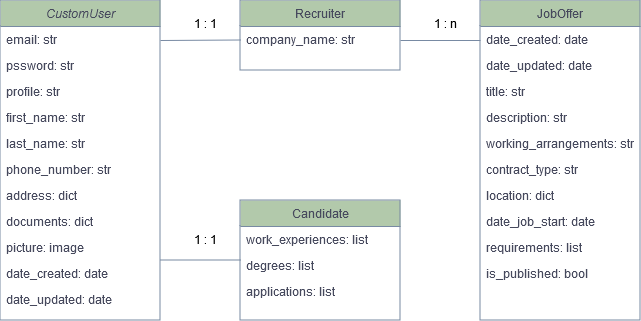

The diagram above was exported from draw.io. Its source (the exported page's mxGraphModel, read from the mxfile embedded in the PNG):
<mxGraphModel dx="1210" dy="542" grid="1" gridSize="10" guides="1" tooltips="1" connect="1" arrows="1" fold="1" page="1" pageScale="1" pageWidth="827" pageHeight="1169" math="0" shadow="0">
  <root>
    <mxCell id="WIyWlLk6GJQsqaUBKTNV-0" />
    <mxCell id="WIyWlLk6GJQsqaUBKTNV-1" parent="WIyWlLk6GJQsqaUBKTNV-0" />
    <mxCell id="zkfFHV4jXpPFQw0GAbJ--0" value="CustomUser" style="swimlane;fontStyle=2;align=center;verticalAlign=top;childLayout=stackLayout;horizontal=1;startSize=26;horizontalStack=0;resizeParent=1;resizeLast=0;collapsible=1;marginBottom=0;rounded=0;shadow=0;strokeWidth=1;labelBackgroundColor=none;fillColor=#B2C9AB;strokeColor=#788AA3;fontColor=#46495D;" parent="WIyWlLk6GJQsqaUBKTNV-1" vertex="1">
      <mxGeometry x="80" y="80" width="160" height="320" as="geometry">
        <mxRectangle x="230" y="140" width="160" height="26" as="alternateBounds" />
      </mxGeometry>
    </mxCell>
    <mxCell id="zkfFHV4jXpPFQw0GAbJ--3" value="email: str" style="text;align=left;verticalAlign=top;spacingLeft=4;spacingRight=4;overflow=hidden;rotatable=0;points=[[0,0.5],[1,0.5]];portConstraint=eastwest;rounded=0;shadow=0;html=0;labelBackgroundColor=none;fontColor=#46495D;" parent="zkfFHV4jXpPFQw0GAbJ--0" vertex="1">
      <mxGeometry y="26" width="160" height="26" as="geometry" />
    </mxCell>
    <mxCell id="RZpTE1pFiz-vqOWZ3rmA-3" value="pssword: str&#10;" style="text;align=left;verticalAlign=top;spacingLeft=4;spacingRight=4;overflow=hidden;rotatable=0;points=[[0,0.5],[1,0.5]];portConstraint=eastwest;rounded=0;shadow=0;html=0;labelBackgroundColor=none;fontColor=#46495D;" vertex="1" parent="zkfFHV4jXpPFQw0GAbJ--0">
      <mxGeometry y="52" width="160" height="26" as="geometry" />
    </mxCell>
    <mxCell id="RZpTE1pFiz-vqOWZ3rmA-0" value="profile: str" style="text;align=left;verticalAlign=top;spacingLeft=4;spacingRight=4;overflow=hidden;rotatable=0;points=[[0,0.5],[1,0.5]];portConstraint=eastwest;rounded=0;shadow=0;html=0;labelBackgroundColor=none;fontColor=#46495D;" vertex="1" parent="zkfFHV4jXpPFQw0GAbJ--0">
      <mxGeometry y="78" width="160" height="26" as="geometry" />
    </mxCell>
    <mxCell id="zkfFHV4jXpPFQw0GAbJ--1" value="first_name: str" style="text;align=left;verticalAlign=top;spacingLeft=4;spacingRight=4;overflow=hidden;rotatable=0;points=[[0,0.5],[1,0.5]];portConstraint=eastwest;labelBackgroundColor=none;fontColor=#46495D;" parent="zkfFHV4jXpPFQw0GAbJ--0" vertex="1">
      <mxGeometry y="104" width="160" height="26" as="geometry" />
    </mxCell>
    <mxCell id="zkfFHV4jXpPFQw0GAbJ--2" value="last_name: str" style="text;align=left;verticalAlign=top;spacingLeft=4;spacingRight=4;overflow=hidden;rotatable=0;points=[[0,0.5],[1,0.5]];portConstraint=eastwest;rounded=0;shadow=0;html=0;labelBackgroundColor=none;fontColor=#46495D;" parent="zkfFHV4jXpPFQw0GAbJ--0" vertex="1">
      <mxGeometry y="130" width="160" height="26" as="geometry" />
    </mxCell>
    <mxCell id="PTxw9aRCjBEo-7bA2qot-1" value="phone_number: str" style="text;align=left;verticalAlign=top;spacingLeft=4;spacingRight=4;overflow=hidden;rotatable=0;points=[[0,0.5],[1,0.5]];portConstraint=eastwest;rounded=0;shadow=0;html=0;labelBackgroundColor=none;fontColor=#46495D;" parent="zkfFHV4jXpPFQw0GAbJ--0" vertex="1">
      <mxGeometry y="156" width="160" height="26" as="geometry" />
    </mxCell>
    <mxCell id="PTxw9aRCjBEo-7bA2qot-2" value="address: dict" style="text;align=left;verticalAlign=top;spacingLeft=4;spacingRight=4;overflow=hidden;rotatable=0;points=[[0,0.5],[1,0.5]];portConstraint=eastwest;rounded=0;shadow=0;html=0;labelBackgroundColor=none;fontColor=#46495D;" parent="zkfFHV4jXpPFQw0GAbJ--0" vertex="1">
      <mxGeometry y="182" width="160" height="26" as="geometry" />
    </mxCell>
    <mxCell id="PTxw9aRCjBEo-7bA2qot-6" value="documents: dict" style="text;align=left;verticalAlign=top;spacingLeft=4;spacingRight=4;overflow=hidden;rotatable=0;points=[[0,0.5],[1,0.5]];portConstraint=eastwest;rounded=0;shadow=0;html=0;labelBackgroundColor=none;fontColor=#46495D;" parent="zkfFHV4jXpPFQw0GAbJ--0" vertex="1">
      <mxGeometry y="208" width="160" height="26" as="geometry" />
    </mxCell>
    <mxCell id="PTxw9aRCjBEo-7bA2qot-7" value="picture: image" style="text;align=left;verticalAlign=top;spacingLeft=4;spacingRight=4;overflow=hidden;rotatable=0;points=[[0,0.5],[1,0.5]];portConstraint=eastwest;rounded=0;shadow=0;html=0;labelBackgroundColor=none;fontColor=#46495D;" parent="zkfFHV4jXpPFQw0GAbJ--0" vertex="1">
      <mxGeometry y="234" width="160" height="26" as="geometry" />
    </mxCell>
    <mxCell id="PTxw9aRCjBEo-7bA2qot-13" value="date_created: date" style="text;align=left;verticalAlign=top;spacingLeft=4;spacingRight=4;overflow=hidden;rotatable=0;points=[[0,0.5],[1,0.5]];portConstraint=eastwest;rounded=0;shadow=0;html=0;labelBackgroundColor=none;fontColor=#46495D;" parent="zkfFHV4jXpPFQw0GAbJ--0" vertex="1">
      <mxGeometry y="260" width="160" height="26" as="geometry" />
    </mxCell>
    <mxCell id="PTxw9aRCjBEo-7bA2qot-15" value="date_updated: date" style="text;align=left;verticalAlign=top;spacingLeft=4;spacingRight=4;overflow=hidden;rotatable=0;points=[[0,0.5],[1,0.5]];portConstraint=eastwest;rounded=0;shadow=0;html=0;labelBackgroundColor=none;fontColor=#46495D;" parent="zkfFHV4jXpPFQw0GAbJ--0" vertex="1">
      <mxGeometry y="286" width="160" height="26" as="geometry" />
    </mxCell>
    <mxCell id="zkfFHV4jXpPFQw0GAbJ--6" value="Candidate" style="swimlane;fontStyle=0;align=center;verticalAlign=top;childLayout=stackLayout;horizontal=1;startSize=26;horizontalStack=0;resizeParent=1;resizeLast=0;collapsible=1;marginBottom=0;rounded=0;shadow=0;strokeWidth=1;labelBackgroundColor=none;fillColor=#B2C9AB;strokeColor=#788AA3;fontColor=#46495D;" parent="WIyWlLk6GJQsqaUBKTNV-1" vertex="1">
      <mxGeometry x="320" y="280" width="160" height="120" as="geometry">
        <mxRectangle x="130" y="380" width="160" height="26" as="alternateBounds" />
      </mxGeometry>
    </mxCell>
    <mxCell id="zkfFHV4jXpPFQw0GAbJ--8" value="work_experiences: list" style="text;align=left;verticalAlign=top;spacingLeft=4;spacingRight=4;overflow=hidden;rotatable=0;points=[[0,0.5],[1,0.5]];portConstraint=eastwest;rounded=0;shadow=0;html=0;labelBackgroundColor=none;fontColor=#46495D;" parent="zkfFHV4jXpPFQw0GAbJ--6" vertex="1">
      <mxGeometry y="26" width="160" height="26" as="geometry" />
    </mxCell>
    <mxCell id="PTxw9aRCjBEo-7bA2qot-3" value="degrees: list" style="text;align=left;verticalAlign=top;spacingLeft=4;spacingRight=4;overflow=hidden;rotatable=0;points=[[0,0.5],[1,0.5]];portConstraint=eastwest;rounded=0;shadow=0;html=0;labelBackgroundColor=none;fontColor=#46495D;" parent="zkfFHV4jXpPFQw0GAbJ--6" vertex="1">
      <mxGeometry y="52" width="160" height="26" as="geometry" />
    </mxCell>
    <mxCell id="PTxw9aRCjBEo-7bA2qot-4" value="applications: list" style="text;align=left;verticalAlign=top;spacingLeft=4;spacingRight=4;overflow=hidden;rotatable=0;points=[[0,0.5],[1,0.5]];portConstraint=eastwest;rounded=0;shadow=0;html=0;labelBackgroundColor=none;fontColor=#46495D;" parent="zkfFHV4jXpPFQw0GAbJ--6" vertex="1">
      <mxGeometry y="78" width="160" height="26" as="geometry" />
    </mxCell>
    <mxCell id="zkfFHV4jXpPFQw0GAbJ--13" value="Recruiter" style="swimlane;fontStyle=0;align=center;verticalAlign=top;childLayout=stackLayout;horizontal=1;startSize=26;horizontalStack=0;resizeParent=1;resizeLast=0;collapsible=1;marginBottom=0;rounded=0;shadow=0;strokeWidth=1;labelBackgroundColor=none;fillColor=#B2C9AB;strokeColor=#788AA3;fontColor=#46495D;" parent="WIyWlLk6GJQsqaUBKTNV-1" vertex="1">
      <mxGeometry x="320" y="80" width="160" height="70" as="geometry">
        <mxRectangle x="340" y="380" width="170" height="26" as="alternateBounds" />
      </mxGeometry>
    </mxCell>
    <mxCell id="zkfFHV4jXpPFQw0GAbJ--14" value="company_name: str" style="text;align=left;verticalAlign=top;spacingLeft=4;spacingRight=4;overflow=hidden;rotatable=0;points=[[0,0.5],[1,0.5]];portConstraint=eastwest;labelBackgroundColor=none;fontColor=#46495D;" parent="zkfFHV4jXpPFQw0GAbJ--13" vertex="1">
      <mxGeometry y="26" width="160" height="26" as="geometry" />
    </mxCell>
    <mxCell id="PTxw9aRCjBEo-7bA2qot-9" value="JobOffer" style="swimlane;fontStyle=0;align=center;verticalAlign=top;childLayout=stackLayout;horizontal=1;startSize=26;horizontalStack=0;resizeParent=1;resizeLast=0;collapsible=1;marginBottom=0;rounded=0;shadow=0;strokeWidth=1;labelBackgroundColor=none;fillColor=#B2C9AB;strokeColor=#788AA3;fontColor=#46495D;" parent="WIyWlLk6GJQsqaUBKTNV-1" vertex="1">
      <mxGeometry x="560" y="80" width="160" height="320" as="geometry">
        <mxRectangle x="340" y="380" width="170" height="26" as="alternateBounds" />
      </mxGeometry>
    </mxCell>
    <mxCell id="PTxw9aRCjBEo-7bA2qot-11" value="date_created: date" style="text;align=left;verticalAlign=top;spacingLeft=4;spacingRight=4;overflow=hidden;rotatable=0;points=[[0,0.5],[1,0.5]];portConstraint=eastwest;labelBackgroundColor=none;fontColor=#46495D;" parent="PTxw9aRCjBEo-7bA2qot-9" vertex="1">
      <mxGeometry y="26" width="160" height="26" as="geometry" />
    </mxCell>
    <mxCell id="PTxw9aRCjBEo-7bA2qot-18" value="date_updated: date" style="text;align=left;verticalAlign=top;spacingLeft=4;spacingRight=4;overflow=hidden;rotatable=0;points=[[0,0.5],[1,0.5]];portConstraint=eastwest;rounded=0;shadow=0;html=0;labelBackgroundColor=none;fontColor=#46495D;" parent="PTxw9aRCjBEo-7bA2qot-9" vertex="1">
      <mxGeometry y="52" width="160" height="26" as="geometry" />
    </mxCell>
    <mxCell id="PTxw9aRCjBEo-7bA2qot-20" value="title: str" style="text;align=left;verticalAlign=top;spacingLeft=4;spacingRight=4;overflow=hidden;rotatable=0;points=[[0,0.5],[1,0.5]];portConstraint=eastwest;rounded=0;shadow=0;html=0;labelBackgroundColor=none;fontColor=#46495D;" parent="PTxw9aRCjBEo-7bA2qot-9" vertex="1">
      <mxGeometry y="78" width="160" height="26" as="geometry" />
    </mxCell>
    <mxCell id="PTxw9aRCjBEo-7bA2qot-24" value="description: str" style="text;align=left;verticalAlign=top;spacingLeft=4;spacingRight=4;overflow=hidden;rotatable=0;points=[[0,0.5],[1,0.5]];portConstraint=eastwest;rounded=0;shadow=0;html=0;labelBackgroundColor=none;fontColor=#46495D;" parent="PTxw9aRCjBEo-7bA2qot-9" vertex="1">
      <mxGeometry y="104" width="160" height="26" as="geometry" />
    </mxCell>
    <mxCell id="PTxw9aRCjBEo-7bA2qot-21" value="working_arrangements: str" style="text;align=left;verticalAlign=top;spacingLeft=4;spacingRight=4;overflow=hidden;rotatable=0;points=[[0,0.5],[1,0.5]];portConstraint=eastwest;rounded=0;shadow=0;html=0;labelBackgroundColor=none;fontColor=#46495D;" parent="PTxw9aRCjBEo-7bA2qot-9" vertex="1">
      <mxGeometry y="130" width="160" height="26" as="geometry" />
    </mxCell>
    <mxCell id="PTxw9aRCjBEo-7bA2qot-22" value="contract_type: str" style="text;align=left;verticalAlign=top;spacingLeft=4;spacingRight=4;overflow=hidden;rotatable=0;points=[[0,0.5],[1,0.5]];portConstraint=eastwest;rounded=0;shadow=0;html=0;labelBackgroundColor=none;fontColor=#46495D;" parent="PTxw9aRCjBEo-7bA2qot-9" vertex="1">
      <mxGeometry y="156" width="160" height="26" as="geometry" />
    </mxCell>
    <mxCell id="PTxw9aRCjBEo-7bA2qot-23" value="location: dict" style="text;align=left;verticalAlign=top;spacingLeft=4;spacingRight=4;overflow=hidden;rotatable=0;points=[[0,0.5],[1,0.5]];portConstraint=eastwest;rounded=0;shadow=0;html=0;labelBackgroundColor=none;fontColor=#46495D;" parent="PTxw9aRCjBEo-7bA2qot-9" vertex="1">
      <mxGeometry y="182" width="160" height="26" as="geometry" />
    </mxCell>
    <mxCell id="PTxw9aRCjBEo-7bA2qot-25" value="date_job_start: date" style="text;align=left;verticalAlign=top;spacingLeft=4;spacingRight=4;overflow=hidden;rotatable=0;points=[[0,0.5],[1,0.5]];portConstraint=eastwest;rounded=0;shadow=0;html=0;labelBackgroundColor=none;fontColor=#46495D;" parent="PTxw9aRCjBEo-7bA2qot-9" vertex="1">
      <mxGeometry y="208" width="160" height="26" as="geometry" />
    </mxCell>
    <mxCell id="PTxw9aRCjBEo-7bA2qot-26" value="requirements: list" style="text;align=left;verticalAlign=top;spacingLeft=4;spacingRight=4;overflow=hidden;rotatable=0;points=[[0,0.5],[1,0.5]];portConstraint=eastwest;rounded=0;shadow=0;html=0;labelBackgroundColor=none;fontColor=#46495D;" parent="PTxw9aRCjBEo-7bA2qot-9" vertex="1">
      <mxGeometry y="234" width="160" height="26" as="geometry" />
    </mxCell>
    <mxCell id="RZpTE1pFiz-vqOWZ3rmA-2" value="is_published: bool" style="text;align=left;verticalAlign=top;spacingLeft=4;spacingRight=4;overflow=hidden;rotatable=0;points=[[0,0.5],[1,0.5]];portConstraint=eastwest;rounded=0;shadow=0;html=0;labelBackgroundColor=none;fontColor=#46495D;" vertex="1" parent="PTxw9aRCjBEo-7bA2qot-9">
      <mxGeometry y="260" width="160" height="26" as="geometry" />
    </mxCell>
    <mxCell id="PTxw9aRCjBEo-7bA2qot-28" value="" style="endArrow=none;startArrow=none;endFill=0;startFill=0;endSize=8;html=1;verticalAlign=bottom;labelBackgroundColor=none;strokeWidth=1;rounded=0;strokeColor=#788AA3;fontColor=default;" parent="WIyWlLk6GJQsqaUBKTNV-1" target="zkfFHV4jXpPFQw0GAbJ--14" edge="1">
      <mxGeometry width="160" relative="1" as="geometry">
        <mxPoint x="240" y="120" as="sourcePoint" />
        <mxPoint x="290" y="120" as="targetPoint" />
        <Array as="points" />
      </mxGeometry>
    </mxCell>
    <mxCell id="PTxw9aRCjBEo-7bA2qot-30" value="" style="endArrow=none;startArrow=none;endFill=0;startFill=0;endSize=8;html=1;verticalAlign=bottom;labelBackgroundColor=none;strokeWidth=1;rounded=0;strokeColor=#788AA3;fontColor=default;" parent="WIyWlLk6GJQsqaUBKTNV-1" edge="1">
      <mxGeometry width="160" relative="1" as="geometry">
        <mxPoint x="480" y="120" as="sourcePoint" />
        <mxPoint x="560" y="120" as="targetPoint" />
        <Array as="points" />
      </mxGeometry>
    </mxCell>
    <mxCell id="PTxw9aRCjBEo-7bA2qot-31" value="1 : 1" style="text;html=1;align=center;verticalAlign=middle;resizable=0;points=[];autosize=1;strokeColor=none;fillColor=none;" parent="WIyWlLk6GJQsqaUBKTNV-1" vertex="1">
      <mxGeometry x="260" y="88" width="50" height="30" as="geometry" />
    </mxCell>
    <mxCell id="PTxw9aRCjBEo-7bA2qot-33" value="1 : 1" style="text;html=1;align=center;verticalAlign=middle;resizable=0;points=[];autosize=1;strokeColor=none;fillColor=none;" parent="WIyWlLk6GJQsqaUBKTNV-1" vertex="1">
      <mxGeometry x="260" y="304" width="50" height="30" as="geometry" />
    </mxCell>
    <mxCell id="PTxw9aRCjBEo-7bA2qot-34" value="1 : n" style="text;html=1;align=center;verticalAlign=middle;resizable=0;points=[];autosize=1;strokeColor=none;fillColor=none;" parent="WIyWlLk6GJQsqaUBKTNV-1" vertex="1">
      <mxGeometry x="500" y="88" width="50" height="30" as="geometry" />
    </mxCell>
    <mxCell id="RZpTE1pFiz-vqOWZ3rmA-4" value="" style="endArrow=none;startArrow=none;endFill=0;startFill=0;endSize=8;html=1;verticalAlign=bottom;labelBackgroundColor=none;strokeWidth=1;rounded=0;strokeColor=#788AA3;fontColor=default;" edge="1" parent="WIyWlLk6GJQsqaUBKTNV-1">
      <mxGeometry width="160" relative="1" as="geometry">
        <mxPoint x="240" y="339.5" as="sourcePoint" />
        <mxPoint x="320" y="339.5" as="targetPoint" />
        <Array as="points" />
      </mxGeometry>
    </mxCell>
  </root>
</mxGraphModel>